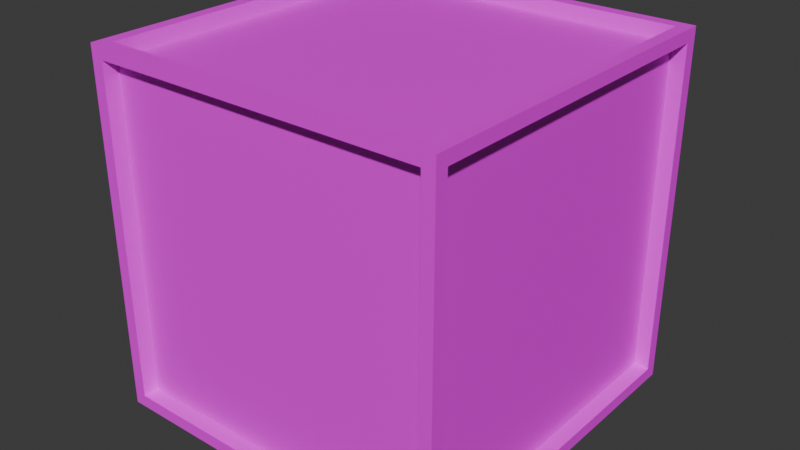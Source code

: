 # Source: Crate.blend  (saved by Blender 4.4.30; exported with 4.5.12 LTS)
import bpy
from mathutils import Matrix  # noqa: F401  (used for matrix-valued properties, if any)

bpy.ops.wm.read_factory_settings(use_empty=True)
scene = bpy.context.scene
scene.name = 'Scene'

# ---- collections
col_collection = bpy.data.collections.new('Collection'); scene.collection.children.link(col_collection)

# ---- images (referenced by path relative to the original .blend; pixels are not part of the script)
import os
ASSET_DIR = os.environ.get("B2B_ASSET_DIR", "")  # directory of the original .blend (textures are referenced by path, not embedded)
HERE = os.path.dirname(os.path.abspath(__file__))  # packed textures are extracted next to this script under _unpacked/

def load_image(name, relpath, width, height, colorspace="sRGB"):
    """Load a texture the original file referenced (path relative to the .blend, or extracted next to this script)."""
    p = next((c for c in (os.path.join(HERE, relpath), os.path.join(ASSET_DIR, relpath)) if relpath and os.path.exists(c)), "")
    if p:
        img = bpy.data.images.load(p, check_existing=True)
        img.name = name
    else:  # same state as the original file: an image datablock whose file is absent (Cycles renders it pink)
        img = bpy.data.images.new(name, width, height)
        img.source = "FILE"
        img.filepath = "//" + (relpath or name)
    img.colorspace_settings.name = colorspace
    return img
img_cratewood_png = load_image('CrateWood.png', 'CrateWood.png', 1024, 1024, 'sRGB')

# ---- materials (node trees are filled in below, after node groups)
mat_cratemat = bpy.data.materials.new('CrateMat')

# ---- material node trees
mat_cratemat.use_nodes = True; mat_cratemat.node_tree.nodes.clear()
_N = mat_cratemat.node_tree.nodes; _L = mat_cratemat.node_tree.links
n0 = _N.new('ShaderNodeBsdfPrincipled'); n0.name = 'Principled BSDF'; n0.location = (10, 300)
n1 = _N.new('ShaderNodeOutputMaterial'); n1.name = 'Material Output'; n1.location = (300, 300)
n2 = _N.new('ShaderNodeTexImage'); n2.name = 'Image Texture'; n2.location = (-280, 271)
n2.image = img_cratewood_png
n2.interpolation = 'Closest'
_L.new(n0.outputs[0], n1.inputs[0])
_L.new(n2.outputs[0], n0.inputs[0])
n1.is_active_output = True

# ---- world
world_world = bpy.data.worlds.new('World'); scene.world = world_world
world_world.use_nodes = True; world_world.node_tree.nodes.clear()
_N = world_world.node_tree.nodes; _L = world_world.node_tree.links
n0 = _N.new('ShaderNodeOutputWorld'); n0.name = 'World Output'; n0.location = (300, 300)
n1 = _N.new('ShaderNodeBackground'); n1.name = 'Background'; n1.location = (10, 300)
n1.inputs[0].default_value = (0.05088, 0.05088, 0.05088, 1.0)
_L.new(n1.outputs[0], n0.inputs[0])
n0.is_active_output = True
world_world.color = (0.05088, 0.05088, 0.05088)
world_world.sun_shadow_jitter_overblur = 0.0

# ---- meshes
me_cube_001 = bpy.data.meshes.new('Cube.001')
me_cube_001.from_pydata([(-0.9453, -0.95, 0.08465), (-0.9453, -0.95, 1.975), (-0.95, 0.9453, 0.08465), (-0.9453, 0.9453, 1.98), (0.9453, -0.95, 0.08465), (0.9453, -0.95, 1.975), (0.9453, 0.95, 0.08465), (0.9453, 0.9453, 1.98), (-0.95, -0.9453, 0.08465), (-0.9453, -0.9453, 1.98), (0.9453, -0.9453, 1.98), (0.9453, -0.9453, 0.08), (-0.95, -0.9453, 1.975), (-0.95, 0.9453, 1.975), (0.9453, 0.95, 1.975), (0.95, -0.9453, 1.975), (-0.9453, 0.95, 0.08465), (-0.9453, -0.9453, 0.08), (-0.9453, 0.95, 1.975), (-0.9453, 0.9453, 0.08), (0.9453, 0.9453, 0.08), (0.95, 0.9453, 1.975), (0.95, 0.9453, 0.08465), (0.95, -0.9453, 0.08465), (-1.03, 1.03, 0.0), (-1.03, -1.03, 0.0), (-1.03, -1.03, 2.06), (-1.03, 1.03, 2.06), (1.03, 1.03, 0.0), (1.03, 1.03, 2.06), (1.03, -1.03, 0.0), (1.03, -1.03, 2.06), (-0.9579, -1.03, 0.0721), (-0.9579, -1.03, 1.988), (0.9579, -1.03, 1.988), (0.9579, -1.03, 0.0721), (-0.9579, -0.9579, 2.06), (-0.9579, 0.9579, 2.06), (0.9579, 0.9579, 2.06), (0.9579, -0.9579, 2.06), (-1.03, 0.9579, 0.0721), (-1.03, -0.9579, 0.0721), (-1.03, -0.9579, 1.988), (-1.03, 0.9579, 1.988), (-0.9579, 1.03, 1.988), (-0.9579, 1.03, 0.0721), (0.9579, 1.03, 0.0721), (0.9579, 1.03, 1.988), (-0.9579, 0.9579, 0.0), (-0.9579, -0.9579, 0.0), (0.9579, 0.9579, 0.0), (0.9579, -0.9579, 0.0), (1.03, 0.9579, 1.988), (1.03, 0.9579, 0.0721), (1.03, -0.9579, 0.0721), (1.03, -0.9579, 1.988)], [], [(8, 12, 13, 2), (16, 18, 14, 6), (22, 21, 15, 23), (4, 5, 1, 0), (19, 20, 11, 17), (7, 3, 9, 10), (14, 18, 44, 47), (10, 9, 36, 39), (20, 19, 48, 50), (13, 12, 42, 43), (1, 5, 34, 33), (21, 22, 53, 52), (16, 6, 46, 45), (7, 10, 39, 38), (19, 17, 49, 48), (12, 8, 41, 42), (4, 0, 32, 35), (18, 16, 45, 44), (3, 7, 38, 37), (8, 2, 40, 41), (5, 4, 35, 34), (9, 3, 37, 36), (0, 1, 33, 32), (23, 15, 55, 54), (17, 11, 51, 49), (15, 21, 52, 55), (6, 14, 47, 46), (11, 20, 50, 51), (2, 13, 43, 40), (22, 23, 54, 53), (32, 33, 26, 25), (34, 35, 30, 31), (35, 32, 25, 30), (33, 34, 31, 26), (36, 37, 27, 26), (37, 38, 29, 27), (38, 39, 31, 29), (39, 36, 26, 31), (41, 40, 24, 25), (42, 41, 25, 26), (43, 42, 26, 27), (40, 43, 27, 24), (44, 45, 24, 27), (45, 46, 28, 24), (47, 44, 27, 29), (46, 47, 29, 28), (48, 49, 25, 24), (50, 48, 24, 28), (51, 50, 28, 30), (49, 51, 30, 25), (52, 53, 28, 29), (53, 54, 30, 28), (55, 52, 29, 31), (54, 55, 31, 30)])
_uv = me_cube_001.uv_layers.new(name='UVMap')
_uv.uv.foreach_set('vector', [0.04109, 0.04109, 0.04109, 0.9589, 0.9589, 0.9589, 0.9589, 0.04109, 0.04109, 0.04109, 0.04109, 0.9589, 0.9589, 0.9589, 0.9589, 0.04109, 0.9589, 0.04109, 0.9589, 0.9589, 0.04109, 0.9589, 0.04109, 0.04109, 0.9589, 0.04109, 0.9589, 0.9589, 0.04109, 0.9589, 0.04109, 0.04109, 0.04109, 0.9589, 0.9589, 0.9589, 0.9589, 0.04109, 0.04109, 0.04109, 0.9589, 0.9589, 0.04109, 0.9589, 0.04109, 0.04109, 0.9589, 0.04109, 0.9589, 0.9612, 0.04109, 0.9612, 0.035, 1.0, 0.965, 1.0, 0.9589, 0.9612, 0.04109, 0.9612, 0.035, 1.0, 0.965, 1.0, 0.9589, 0.03883, 0.04109, 0.03883, 0.035, 0.0, 0.965, 0.0, 0.03883, 0.9589, 0.03883, 0.04109, 0.0, 0.035, 0.0, 0.965, 0.04109, 0.03883, 0.9589, 0.03883, 0.965, 0.0, 0.035, 0.0, 0.9612, 0.9589, 0.9612, 0.04109, 1.0, 0.035, 1.0, 0.965, 0.04109, 0.9612, 0.9589, 0.9612, 0.965, 1.0, 0.035, 1.0, 0.9589, 0.9612, 0.04109, 0.9612, 0.035, 1.0, 0.965, 1.0, 0.9589, 0.03883, 0.04109, 0.03883, 0.035, 0.0, 0.965, 0.0, 0.03883, 0.9589, 0.03883, 0.04109, 0.0, 0.035, 0.0, 0.965, 0.9589, 0.03883, 0.04109, 0.03883, 0.035, 0.0, 0.965, 0.0, 0.9612, 0.9589, 0.9612, 0.04109, 1.0, 0.035, 1.0, 0.965, 0.04109, 0.9612, 0.9589, 0.9612, 0.965, 1.0, 0.035, 1.0, 0.03883, 0.04109, 0.03883, 0.9589, 0.0, 0.965, 0.0, 0.035, 0.03883, 0.9589, 0.03883, 0.04109, 0.0, 0.035, 0.0, 0.965, 0.04109, 0.9612, 0.9589, 0.9612, 0.965, 1.0, 0.035, 1.0, 0.03883, 0.04109, 0.03883, 0.9589, 0.0, 0.965, 0.0, 0.035, 0.9612, 0.04109, 0.9612, 0.9589, 1.0, 0.965, 1.0, 0.035, 0.04109, 0.03883, 0.9589, 0.03883, 0.965, 0.0, 0.035, 0.0, 0.9612, 0.04109, 0.9612, 0.9589, 1.0, 0.965, 1.0, 0.035, 0.9612, 0.04109, 0.9612, 0.9589, 1.0, 0.965, 1.0, 0.035, 0.04109, 0.03883, 0.9589, 0.03883, 0.965, 0.0, 0.035, 0.0, 0.03883, 0.04109, 0.03883, 0.9589, 0.0, 0.965, 0.0, 0.035, 0.9612, 0.9589, 0.9612, 0.04109, 1.0, 0.035, 1.0, 0.965, 0.035, 0.035, 0.035, 0.965, 0.0, 1.0, 0.0, 0.0, 0.965, 0.965, 0.965, 0.035, 1.0, 0.0, 1.0, 1.0, 0.965, 0.035, 0.035, 0.035, 0.0, 0.0, 1.0, 0.0, 0.035, 0.965, 0.965, 0.965, 1.0, 1.0, 0.0, 1.0, 0.035, 0.035, 0.035, 0.965, 0.0, 1.0, 0.0, 0.0, 0.035, 0.965, 0.965, 0.965, 1.0, 1.0, 0.0, 1.0, 0.965, 0.965, 0.965, 0.035, 1.0, 0.0, 1.0, 1.0, 0.965, 0.035, 0.035, 0.035, 0.0, 0.0, 1.0, 0.0, 0.035, 0.035, 0.965, 0.035, 1.0, 0.0, 0.0, 0.0, 0.035, 0.965, 0.035, 0.035, 0.0, 0.0, 0.0, 1.0, 0.965, 0.965, 0.035, 0.965, 0.0, 1.0, 1.0, 1.0, 0.965, 0.035, 0.965, 0.965, 1.0, 1.0, 1.0, 0.0, 0.035, 0.965, 0.035, 0.035, 0.0, 0.0, 0.0, 1.0, 0.035, 0.035, 0.965, 0.035, 1.0, 0.0, 0.0, 0.0, 0.965, 0.965, 0.035, 0.965, 0.0, 1.0, 1.0, 1.0, 0.965, 0.035, 0.965, 0.965, 1.0, 1.0, 1.0, 0.0, 0.035, 0.965, 0.035, 0.035, 0.0, 0.0, 0.0, 1.0, 0.965, 0.965, 0.035, 0.965, 0.0, 1.0, 1.0, 1.0, 0.965, 0.035, 0.965, 0.965, 1.0, 1.0, 1.0, 0.0, 0.035, 0.035, 0.965, 0.035, 1.0, 0.0, 0.0, 0.0, 0.965, 0.965, 0.965, 0.035, 1.0, 0.0, 1.0, 1.0, 0.965, 0.035, 0.035, 0.035, 0.0, 0.0, 1.0, 0.0, 0.035, 0.965, 0.965, 0.965, 1.0, 1.0, 0.0, 1.0, 0.035, 0.035, 0.035, 0.965, 0.0, 1.0, 0.0, 0.0])
me_cube_001.materials.append(mat_cratemat)
me_cube_001.update()

# ---- objects
ob_crate = bpy.data.objects.new('Crate', me_cube_001)

# ---- transforms, parenting, visibility, modifiers, constraints
ob_crate.location = (0.0, 0.0, 0.0)
ob_crate.scale = (0.4854, 0.4854, 0.4854)

# ---- collection membership
col_collection.objects.link(ob_crate)

# ---- scene / render settings (as saved in the file)
scene.frame_start = 1; scene.frame_end = 250; scene.frame_set(1)
scene.render.engine = 'CYCLES'
scene.render.fps = 30
scene.cycles.denoising_use_gpu = True
scene.cycles.samples = 64
scene.cycles.use_adaptive_sampling = False
bpy.context.view_layer.update()

# ---- added for rendering (the .blend has no active camera and no usable light): camera, sun
cam_auto = bpy.data.cameras.new('AutoCamera')
cam_auto.lens = 50.0
cam_auto.sensor_width = 36.0
cam_auto.clip_end = 1000.0
ob_auto_camera = bpy.data.objects.new('AutoCamera', cam_auto)
scene.collection.objects.link(ob_auto_camera)
ob_auto_camera.location = (1.60254, -1.92304, 1.78203)
ob_auto_camera.rotation_euler = (1.09748, -7.21219e-08, 0.694738)
scene.camera = ob_auto_camera
light_auto_sun = bpy.data.lights.new('AutoSun', 'SUN')
light_auto_sun.energy = 3.0
light_auto_sun.angle = 0.0523599
ob_auto_sun = bpy.data.objects.new('AutoSun', light_auto_sun)
scene.collection.objects.link(ob_auto_sun)
ob_auto_sun.rotation_euler = (0.872665, 0.174533, 0.523599)
bpy.context.view_layer.update()
